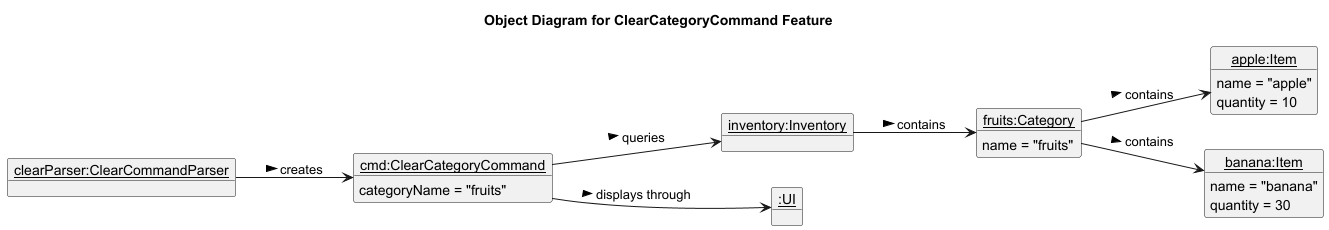

The diagram above was rendered by PlantUML. Its source (embedded in the PNG):
@startuml
title Object Diagram for ClearCategoryCommand Feature
hide circle
left to right direction

object "<u>clearParser:ClearCommandParser</u>" as parser
object "<u>cmd:ClearCategoryCommand</u>" as command {
  categoryName = "fruits"
}
object "<u>inventory:Inventory</u>" as inventory
object "<u>fruits:Category</u>" as fruits {
  name = "fruits"
}
object "<u>apple:Item</u>" as apple {
  name = "apple"
  quantity = 10
}
object "<u>banana:Item</u>" as banana {
  name = "banana"
  quantity = 30
}
object "<u>:UI</u>" as ui

parser --> command : creates >
command --> inventory : queries >
command --> ui : displays through >
inventory --> fruits : contains >
fruits --> apple : contains >
fruits --> banana : contains >
@enduml